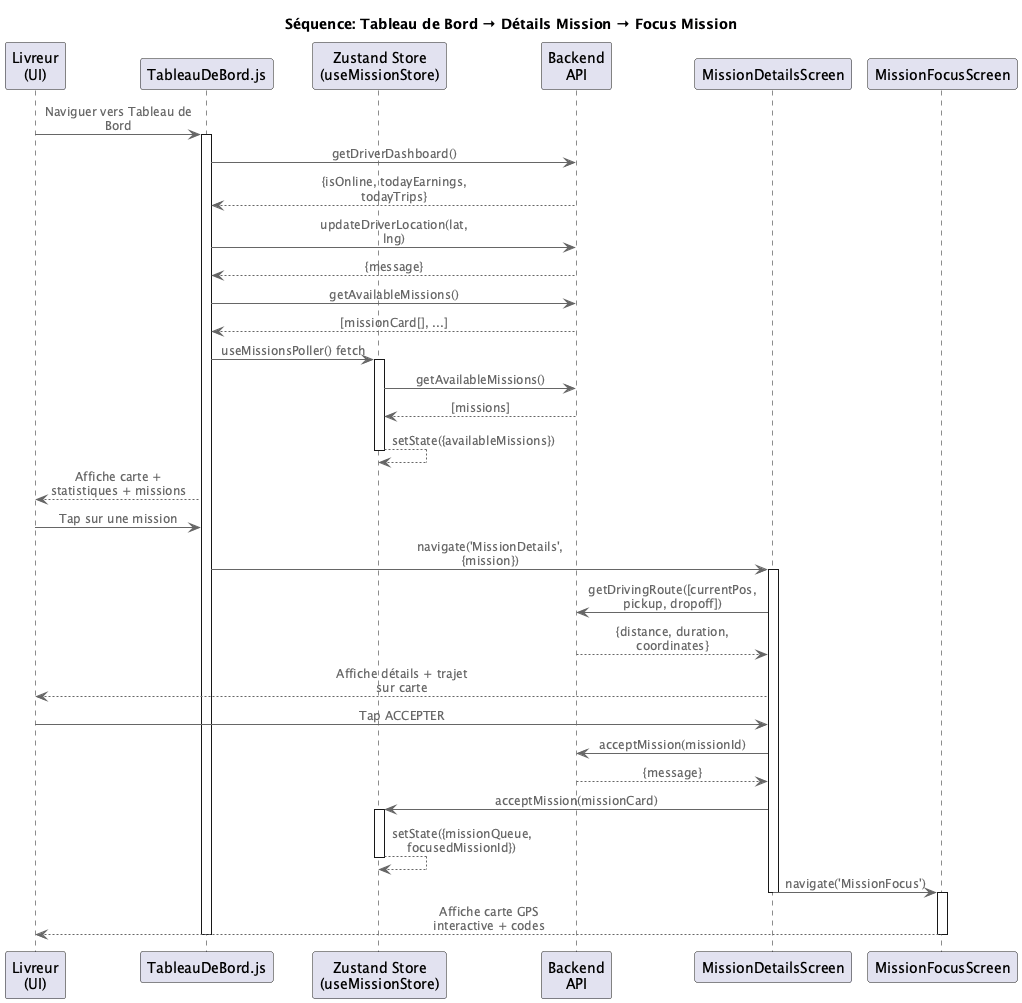

The diagram above was rendered by PlantUML. Its source (embedded in the PNG):
@startuml app-mobile-dashboard-sequence
!define AWSPUML https://raw.githubusercontent.com/awslabs/aws-icons-for-plantuml/v14.0/dist
!include AWSPUML/AWSCommon.puml

title Séquence: Tableau de Bord → Détails Mission → Focus Mission

participant "Livreur\n(UI)" as UI
participant "TableauDeBord.js" as Dashboard
participant "Zustand Store\n(useMissionStore)" as Store
participant "Backend\nAPI" as API
participant "MissionDetailsScreen" as Details
participant "MissionFocusScreen" as Focus

UI -> Dashboard: Naviguer vers Tableau de Bord
activate Dashboard
Dashboard -> API: getDriverDashboard()
API --> Dashboard: {isOnline, todayEarnings, todayTrips}
Dashboard -> API: updateDriverLocation(lat, lng)
API --> Dashboard: {message}
Dashboard -> API: getAvailableMissions()
API --> Dashboard: [missionCard[], ...]
Dashboard -> Store: useMissionsPoller() fetch
activate Store
Store -> API: getAvailableMissions()
API --> Store: [missions]
Store --> Store: setState({availableMissions})
deactivate Store
Dashboard --> UI: Affiche carte + statistiques + missions

UI -> Dashboard: Tap sur une mission
Dashboard -> Details: navigate('MissionDetails', {mission})
activate Details
Details -> API: getDrivingRoute([currentPos, pickup, dropoff])
API --> Details: {distance, duration, coordinates}
Details --> UI: Affiche détails + trajet sur carte

UI -> Details: Tap ACCEPTER
Details -> API: acceptMission(missionId)
API --> Details: {message}
Details -> Store: acceptMission(missionCard)
activate Store
Store --> Store: setState({missionQueue, focusedMissionId})
deactivate Store
Details -> Focus: navigate('MissionFocus')
deactivate Details
activate Focus
Focus --> UI: Affiche carte GPS interactive + codes

deactivate Dashboard
deactivate Focus
deactivate API

@enduml